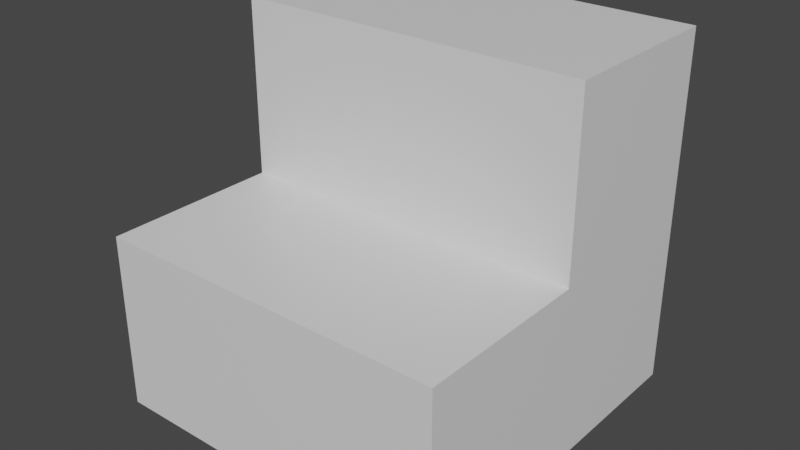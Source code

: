 # Source: stair_box.blend  (saved by Blender 2.93.20; exported with 4.5.12 LTS)
import bpy
from mathutils import Matrix  # noqa: F401  (used for matrix-valued properties, if any)

bpy.ops.wm.read_factory_settings(use_empty=True)
scene = bpy.context.scene
scene.name = 'Scene'

# ---- collections
col_collection = bpy.data.collections.new('Collection'); scene.collection.children.link(col_collection)

# ---- materials (node trees are filled in below, after node groups)
mat_material = bpy.data.materials.new('Material')
mat_material.alpha_threshold = 0.0
mat_material.use_transparent_shadow = False
mat_material.line_color = (0.0, 0.0, 0.0, 1.0)

# ---- material node trees
mat_material.use_nodes = True; mat_material.node_tree.nodes.clear()
_N = mat_material.node_tree.nodes; _L = mat_material.node_tree.links
n0 = _N.new('ShaderNodeOutputMaterial'); n0.name = 'Material Output'; n0.location = (300, 300)
n1 = _N.new('ShaderNodeBsdfPrincipled'); n1.name = 'Principled BSDF'; n1.location = (10, 300)
n1.distribution = 'GGX'
n1.subsurface_method = 'BURLEY'
n1.inputs[2].default_value = 0.4
n1.inputs[3].default_value = 1.45
n1.inputs[27].default_value = (0.0, 0.0, 0.0, 1.0)
n1.inputs[28].default_value = 1.0
_L.new(n1.outputs[0], n0.inputs[0])
n0.is_active_output = True

# ---- world
world_world = bpy.data.worlds.new('World'); scene.world = world_world
world_world.use_nodes = True; world_world.node_tree.nodes.clear()
_N = world_world.node_tree.nodes; _L = world_world.node_tree.links
n0 = _N.new('ShaderNodeOutputWorld'); n0.name = 'World Output'; n0.location = (300, 300)
n1 = _N.new('ShaderNodeBackground'); n1.name = 'Background'; n1.location = (10, 300)
n1.inputs[0].default_value = (0.05088, 0.05088, 0.05088, 1.0)
_L.new(n1.outputs[0], n0.inputs[0])
n0.is_active_output = True
world_world.color = (0.05088, 0.05088, 0.05088)
world_world.use_sun_shadow = False
world_world.sun_shadow_jitter_overblur = 0.0

# ---- meshes
me_cube = bpy.data.meshes.new('Cube')
me_cube.from_pydata([(1.0, 1.0, 1.0), (1.0, 1.0, -1.0), (1.0, -1.0, -1.0), (-1.0, 1.0, 1.0), (-1.0, 1.0, -1.0), (-1.0, -1.0, -1.0), (-1.0, 0.0, -1.0), (1.0, 0.0, 1.0), (-1.0, 0.0, 1.0), (1.0, 0.0, -1.0), (1.0, 1.0, 0.0), (-1.0, -1.0, 0.0), (1.0, -1.0, 0.0), (-1.0, 1.0, 0.0), (1.0, 0.0, 0.0), (-1.0, 0.0, 0.0), (0.0, 1.0, -1.0), (0.0, -1.0, -1.0), (0.0, 1.0, 1.0), (0.0, 0.0, -1.0), (0.0, 0.0, 1.0), (0.0, 0.0, 0.0), (0.0, 1.0, 0.0), (0.0, -1.0, 0.0)], [], [(20, 21, 14, 7), (15, 8, 3, 13), (19, 9, 2, 17), (22, 18, 0, 10), (10, 0, 7, 14), (16, 1, 9, 19), (21, 23, 12, 14), (18, 3, 8, 20), (5, 11, 15, 6), (1, 10, 14, 9), (16, 22, 10, 1), (9, 14, 12, 2), (6, 15, 13, 4), (17, 23, 11, 5), (2, 12, 23, 17), (4, 13, 22, 16), (0, 18, 20, 7), (15, 11, 23, 21), (4, 16, 19, 6), (13, 3, 18, 22), (6, 19, 17, 5), (8, 15, 21, 20)])
_uv = me_cube.uv_layers.new(name='UVMap')
_uv.uv.foreach_set('vector', [0.625, 0.375, 0.5, 0.375, 0.5, 0.625, 0.625, 0.625, 0.5, 0.125, 0.625, 0.125, 0.625, 0.25, 0.5, 0.25, 0.25, 0.625, 0.375, 0.625, 0.375, 0.75, 0.25, 0.75, 0.5, 0.375, 0.625, 0.375, 0.625, 0.5, 0.5, 0.5, 0.5, 0.5, 0.625, 0.5, 0.625, 0.625, 0.5, 0.625, 0.25, 0.5, 0.375, 0.5, 0.375, 0.625, 0.25, 0.625, 0.5, 0.375, 0.5, 0.375, 0.5, 0.75, 0.5, 0.625, 0.75, 0.5, 0.875, 0.5, 0.875, 0.625, 0.75, 0.625, 0.375, 0.0, 0.5, 0.0, 0.5, 0.125, 0.375, 0.125, 0.375, 0.5, 0.5, 0.5, 0.5, 0.625, 0.375, 0.625, 0.375, 0.375, 0.5, 0.375, 0.5, 0.5, 0.375, 0.5, 0.375, 0.625, 0.5, 0.625, 0.5, 0.75, 0.375, 0.75, 0.375, 0.125, 0.5, 0.125, 0.5, 0.25, 0.375, 0.25, 0.375, 0.875, 0.5, 0.875, 0.5, 1.0, 0.375, 1.0, 0.375, 0.75, 0.5, 0.75, 0.5, 0.875, 0.375, 0.875, 0.375, 0.25, 0.5, 0.25, 0.5, 0.375, 0.375, 0.375, 0.625, 0.5, 0.75, 0.5, 0.75, 0.625, 0.625, 0.625, 0.5, 0.125, 0.5, 0.0, 0.5, 0.375, 0.5, 0.375, 0.125, 0.5, 0.25, 0.5, 0.25, 0.625, 0.125, 0.625, 0.5, 0.25, 0.625, 0.25, 0.625, 0.375, 0.5, 0.375, 0.125, 0.625, 0.25, 0.625, 0.25, 0.75, 0.125, 0.75, 0.625, 0.125, 0.5, 0.125, 0.5, 0.375, 0.625, 0.375])
me_cube.materials.append(mat_material)
me_cube.use_remesh_preserve_volume = False
me_cube.use_remesh_preserve_attributes = False
me_cube.use_mirror_vertex_groups = False
me_cube.update()

# ---- objects
ob_cube = bpy.data.objects.new('Cube', me_cube)

# ---- transforms, parenting, visibility, modifiers, constraints
ob_cube.location = (0.0, 0.0, 0.0)
ob_cube.lock_rotations_4d = False
ob_cube.empty_display_type = 'ARROWS'
ob_cube.lineart.crease_threshold = 0.0

# ---- collection membership
col_collection.objects.link(ob_cube)

# ---- scene / render settings (as saved in the file)
scene.frame_start = 1; scene.frame_end = 250; scene.frame_set(1)
scene.render.engine = 'BLENDER_EEVEE_NEXT'
scene.cycles.use_denoising = False
scene.cycles.samples = 128
scene.cycles.sampling_pattern = 'TABULATED_SOBOL'
scene.cycles.use_adaptive_sampling = False
scene.cycles.use_light_tree = False
scene.view_settings.view_transform = 'Filmic'
bpy.context.view_layer.update()

# ---- added for rendering (the .blend has no active camera and no usable light): camera, sun
cam_auto = bpy.data.cameras.new('AutoCamera')
cam_auto.lens = 50.0
cam_auto.sensor_width = 36.0
cam_auto.clip_end = 1000.0
ob_auto_camera = bpy.data.objects.new('AutoCamera', cam_auto)
scene.collection.objects.link(ob_auto_camera)
ob_auto_camera.location = (3.20507, -3.84609, 2.56406)
ob_auto_camera.rotation_euler = (1.09748, -7.21219e-08, 0.694738)
scene.camera = ob_auto_camera
light_auto_sun = bpy.data.lights.new('AutoSun', 'SUN')
light_auto_sun.energy = 3.0
light_auto_sun.angle = 0.0523599
ob_auto_sun = bpy.data.objects.new('AutoSun', light_auto_sun)
scene.collection.objects.link(ob_auto_sun)
ob_auto_sun.rotation_euler = (0.872665, 0.174533, 0.523599)
bpy.context.view_layer.update()

